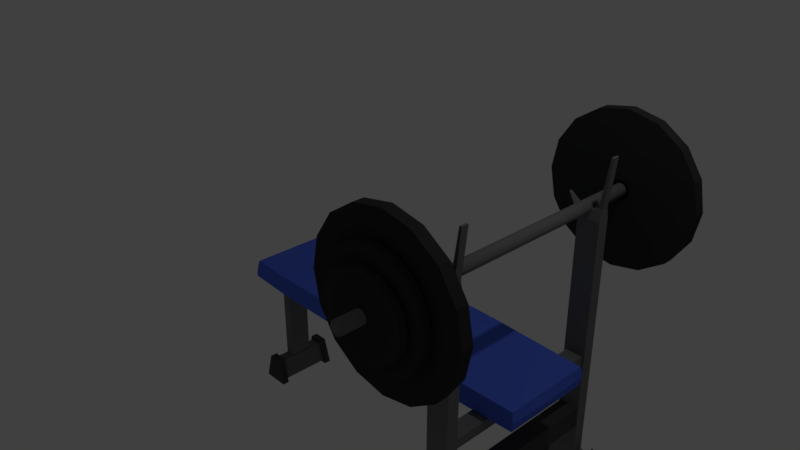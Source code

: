 # Source: benchpress.blend  (saved by Blender 2.79.0; exported with 4.5.12 LTS)
import bpy
from mathutils import Matrix  # noqa: F401  (used for matrix-valued properties, if any)

bpy.ops.wm.read_factory_settings(use_empty=True)
scene = bpy.context.scene
scene.name = 'Scene'

# ---- collections
col_collection_1 = bpy.data.collections.new('Collection 1'); scene.collection.children.link(col_collection_1)

# ---- materials (node trees are filled in below, after node groups)
mat_blueseat = bpy.data.materials.new('BlueSeat')
mat_blueseat.alpha_threshold = 0.0
mat_blueseat.use_transparent_shadow = False
mat_blueseat.diffuse_color = (0.08584, 0.1604, 0.8, 1.0)
mat_blueseat.roughness = 0.5
mat_blueseat.specular_intensity = 0.1875
mat_blueseat.line_color = (0.0, 0.0, 0.0, 1.0)
mat_metalbars = bpy.data.materials.new('MetalBars')
mat_metalbars.alpha_threshold = 0.0
mat_metalbars.use_transparent_shadow = False
mat_metalbars.diffuse_color = (0.1845, 0.1845, 0.1845, 1.0)
mat_metalbars.roughness = 0.5
mat_metalbars.specular_intensity = 0.6562
mat_blackseat = bpy.data.materials.new('BlackSeat')
mat_blackseat.alpha_threshold = 0.0
mat_blackseat.use_transparent_shadow = False
mat_blackseat.diffuse_color = (0.07324, 0.07324, 0.07324, 1.0)
mat_blackseat.roughness = 0.5
mat_blackseat.specular_intensity = 0.02083
mat_blackweight = bpy.data.materials.new('BlackWeight')
mat_blackweight.alpha_threshold = 0.0
mat_blackweight.use_transparent_shadow = False
mat_blackweight.diffuse_color = (0.03968, 0.03968, 0.03968, 1.0)
mat_blackweight.roughness = 0.5
mat_blackweight.specular_intensity = 0.2292

# ---- material node trees

# ---- world
world_world = bpy.data.worlds.new('World'); scene.world = world_world
world_world.color = (0.05088, 0.05088, 0.05088)
world_world.use_sun_shadow = False
world_world.sun_shadow_jitter_overblur = 0.0
world_world.cycles.sampling_method = 'MANUAL'

# ---- cameras
cam_camera = bpy.data.cameras.new('Camera')
cam_camera.clip_end = 100.0
cam_camera.lens = 35.0
cam_camera.sensor_width = 32.0
cam_camera.sensor_height = 18.0
cam_camera.ortho_scale = 7.314
cam_camera.dof.focus_distance = 0.0
cam_camera.dof.aperture_fstop = 128.0

# ---- lights
light_lamp = bpy.data.lights.new('Lamp', 'POINT')
light_lamp.transmission_factor = 0.0
light_lamp.cutoff_distance = 30.0
light_lamp.energy = 100.0
light_lamp.shadow_buffer_clip_start = 1.001
light_lamp.shadow_soft_size = 0.1
light_lamp.shadow_maximum_resolution = 0.006
light_lamp.use_absolute_resolution = True

# ---- meshes
me_cube = bpy.data.meshes.new('Cube')
me_cube.from_pydata([(1.553, 0.6409, -0.7983), (2.78, 1.078, -2.65), (2.78, 1.31, -2.65), (-1.0, 0.6409, -0.7983), (1.553, 0.6409, -0.516), (2.78, 1.31, -2.236), (2.78, 1.078, -2.236), (-1.0, 0.6409, -0.516), (2.937, 0.5937, -0.7879), (2.241, 1.297, -2.644), (2.937, 0.5937, -0.5264), (2.241, 1.092, -2.644), (2.241, 1.092, -2.241), (-1.703, 0.6115, -0.7918), (2.241, 1.297, -2.241), (-1.703, 0.4948, -0.6042), (2.075, 1.297, -2.241), (2.075, 1.092, -2.241), (-1.196, 0.1576, -0.9003), (-1.196, 0.1576, -0.7714), (2.075, 1.092, -2.644), (2.075, 1.297, -2.644), (0.804, 0.1576, -0.9003), (0.804, 0.1576, -0.7714), (2.93, 1.078, -2.236), (2.93, 1.31, -2.236), (2.326, 0.1576, -0.9003), (2.326, 0.1576, -0.7714), (2.93, 1.31, -2.65), (2.93, 1.078, -2.65), (-1.385, 0.1576, -0.9207), (-1.422, 0.1576, -0.7971), (2.241, 1.273, -2.297), (2.241, 1.115, -2.297), (-1.507, 0.1576, -0.9663), (-1.581, 0.1576, -0.8608), (2.241, 1.115, -2.588), (2.241, 1.273, -2.588), (-1.594, 0.1576, -1.06), (-1.719, 0.1576, -1.027), (-1.621, 0.1576, -1.283), (-1.749, 0.1576, -1.295), (-1.621, 0.1576, -2.424), (-1.749, 0.1576, -2.424), (2.78, 1.115, -2.297), (2.78, 1.273, -2.297), (-1.607, 0.3493, -2.326), (-1.763, 0.3493, -2.326), (2.78, 1.273, -2.588), (2.78, 1.115, -2.588), (-1.539, 0.3587, -2.609), (-1.831, 0.3587, -2.609), (2.341, 1.273, 1.011), (2.341, 1.273, -1.548), (2.341, 1.115, 1.011), (2.341, 1.115, -1.548), (-1.875, 0.3486, -2.651), (-1.495, 0.3486, -2.651), (-1.787, 0.3363, -2.282), (-1.583, 0.3363, -2.282), (2.341, 1.273, -2.588), (2.341, 1.115, -2.588), (2.639, 1.115, -2.588), (2.639, 1.273, -2.588), (2.639, 1.273, -2.297), (2.639, 1.115, -2.297), (2.341, 1.115, -2.297), (2.341, 1.273, -2.297), (-1.583, 0.4354, -2.282), (-1.787, 0.4354, -2.282), (-1.495, 0.4477, -2.651), (-1.875, 0.4477, -2.651), (2.639, 1.115, -1.548), (2.639, 1.115, 1.011), (2.639, 1.273, -1.548), (2.639, 1.273, 1.011), (-1.607, 1.192e-07, -2.326), (-1.763, 1.192e-07, -2.326), (-1.539, 1.192e-07, -2.609), (-1.831, 1.192e-07, -2.609), (-1.196, 1.192e-07, -0.9003), (-1.196, 1.192e-07, -0.7714), (0.804, 1.192e-07, -0.9003), (0.804, 1.192e-07, -0.7714), (2.326, 1.192e-07, -0.9003), (2.326, 1.192e-07, -0.7714), (-1.385, 1.192e-07, -0.9207), (-1.422, 1.192e-07, -0.7971), (-1.507, 1.192e-07, -0.9663), (-1.581, 1.192e-07, -0.8608), (-1.594, 1.192e-07, -1.06), (-1.719, 1.192e-07, -1.027), (-1.621, 1.192e-07, -1.283), (-1.749, 1.192e-07, -1.295), (-1.621, 1.192e-07, -2.424), (-1.749, 1.192e-07, -2.424), (1.553, 0.0, -0.7983), (-1.0, 1.192e-07, -0.7983), (1.553, 0.0, -0.516), (-1.0, 5.96e-08, -0.516), (2.937, -4.768e-07, -0.7879), (2.937, -7.749e-07, -0.5264), (-1.703, 2.384e-07, -0.7918), (-1.703, 0.0, -0.5926), (2.639, 1.273, -2.161), (2.341, 1.273, -2.161), (2.639, 1.115, -2.161), (2.341, 1.115, -2.161), (2.341, 1.115, -1.894), (2.639, 1.273, -1.894), (2.341, 1.273, -1.894), (2.639, 1.115, -1.894), (2.366, 1.115, -1.577), (2.614, 1.115, -1.577), (2.366, 1.115, -1.865), (2.614, 1.115, -1.865), (2.366, 0.0, -1.577), (2.614, 0.0, -1.577), (2.366, 0.0, -1.865), (2.614, 0.0, -1.865), (2.341, 1.273, -0.7978), (2.341, 1.115, -0.7978), (2.639, 1.273, -0.7978), (2.639, 1.115, -0.7978), (2.341, 1.273, -0.9714), (2.639, 1.273, -0.9714), (2.639, 1.115, -0.9714), (2.341, 1.115, -0.9714), (2.377, 1.115, -0.8069), (2.604, 1.115, -0.8069), (2.604, 1.115, -0.9392), (2.377, 1.115, -0.9392), (2.377, 0.0, -0.8069), (2.604, 0.0, -0.8069), (2.604, 0.0, -0.9392), (2.377, 0.0, -0.9392), (2.586, 1.241, 1.168), (2.586, 1.148, 1.168), (2.641, 1.148, 1.168), (2.641, 1.241, 1.168), (2.678, 1.241, 1.798), (2.678, 1.148, 1.798), (2.709, 1.148, 1.798), (2.709, 1.241, 1.798), (2.305, 1.265, 1.067), (2.305, 1.124, 1.067), (2.341, 1.236, 1.081), (2.341, 1.153, 1.081), (2.157, 1.212, 1.235), (2.157, 1.177, 1.235), (2.185, 1.205, 1.229), (2.185, 1.184, 1.229), (1.518, 0.6409, -0.7983), (1.518, 0.6409, -0.516), (1.518, 0.0, -0.516), (1.518, 0.0, -0.7983), (0.1695, 0.6409, -0.7983), (0.1337, 0.6409, -0.7983), (0.1695, 0.6409, -0.516), (0.1337, 0.6409, -0.516), (0.1695, 0.0, -0.7983), (0.1337, 0.0, -0.7983), (0.1337, 0.0, -0.516), (0.1695, 0.0, -0.516), (1.539, 0.6208, -0.7894), (1.539, 0.6208, -0.5248), (1.539, 0.0, -0.7894), (1.539, 0.0, -0.5248), (1.532, 0.6208, -0.7894), (1.532, 0.6208, -0.5248), (1.532, 0.0, -0.5248), (1.532, 0.0, -0.7894), (0.1593, 0.6106, -0.7849), (0.1439, 0.6106, -0.7849), (0.1593, 0.6106, -0.5293), (0.1439, 0.6106, -0.5293), (0.1593, 0.0, -0.7849), (0.1439, 0.0, -0.7849), (0.1439, 0.0, -0.5293), (0.1593, 0.0, -0.5293), (-1.621, 0.615, -0.5217), (-1.621, 0.615, -0.7925), (-1.621, 0.0, -0.7925), (-1.621, 0.0, -0.5217), (1.537, 0.6718, -0.6571), (-1.001, 0.6755, -0.6571), (2.962, 0.6177, -0.6571), (-1.734, 0.5678, -0.6943), (-1.738, 0.0, -0.6922), (2.971, 0.0, -0.6571), (1.534, 0.6715, -0.6571), (0.1493, 0.669, -0.6571), (0.1538, 0.669, -0.6571), (1.523, 0.6515, -0.6571), (1.548, 0.6515, -0.6571), (0.1391, 0.6387, -0.6571), (0.164, 0.6387, -0.6571), (-1.634, 0.647, -0.6537), (2.362, 1.816, 1.005), (2.412, 1.958, 0.1241), (2.321, 1.816, 1.033), (2.795, 1.958, 0.2002), (2.292, 1.816, 1.075), (3.119, 1.958, 0.417), (2.283, 1.816, 1.124), (3.336, 1.958, 0.7414), (2.292, 1.816, 1.174), (3.412, 1.958, 1.124), (2.321, 1.816, 1.216), (3.336, 1.958, 1.507), (2.362, 1.816, 1.244), (3.119, 1.958, 1.831), (2.412, 1.816, 1.254), (2.795, 1.958, 2.048), (2.462, 1.816, 1.244), (2.412, 1.958, 2.124), (2.504, 1.816, 1.216), (2.029, 1.958, 2.048), (2.532, 1.816, 1.174), (1.705, 1.958, 1.831), (2.541, 1.816, 1.124), (1.488, 1.958, 1.507), (2.532, 1.816, 1.075), (1.412, 1.958, 1.124), (2.504, 1.816, 1.033), (1.488, 1.958, 0.7414), (2.462, 1.816, 1.005), (1.705, 1.958, 0.417), (2.412, 1.816, 0.9947), (2.029, 1.958, 0.2002), (2.412, 1.958, 0.9947), (2.462, 1.958, 1.005), (2.504, 1.958, 1.033), (2.532, 1.958, 1.075), (2.541, 1.958, 1.124), (2.532, 1.958, 1.174), (2.504, 1.958, 1.216), (2.462, 1.958, 1.244), (2.412, 1.958, 1.254), (2.362, 1.958, 1.244), (2.321, 1.958, 1.216), (2.292, 1.958, 1.174), (2.283, 1.958, 1.124), (2.292, 1.958, 1.075), (2.321, 1.958, 1.033), (2.362, 1.958, 1.005), (2.029, 1.816, 0.2002), (1.705, 1.816, 0.417), (1.488, 1.816, 0.7414), (1.412, 1.816, 1.124), (1.488, 1.816, 1.507), (1.705, 1.816, 1.831), (2.029, 1.816, 2.048), (2.412, 1.816, 2.124), (2.795, 1.816, 2.048), (3.119, 1.816, 1.831), (3.336, 1.816, 1.507), (3.412, 1.816, 1.124), (3.336, 1.816, 0.7414), (3.119, 1.816, 0.417), (2.795, 1.816, 0.2002), (2.412, 1.816, 0.1241), (2.934, 1.958, 1.34), (2.811, 1.958, 1.523), (2.013, 1.958, 1.523), (1.89, 1.958, 1.34), (2.196, 1.958, 0.6024), (2.412, 1.958, 0.5594), (2.934, 1.958, 0.908), (2.977, 1.958, 1.124), (2.412, 1.958, 1.689), (2.196, 1.958, 1.646), (1.89, 1.958, 0.908), (2.013, 1.958, 0.7248), (2.628, 1.958, 0.6024), (2.811, 1.958, 0.7248), (2.628, 1.958, 1.646), (1.847, 1.958, 1.124), (1.847, 1.816, 1.124), (2.628, 1.816, 1.646), (2.811, 1.816, 0.7248), (2.628, 1.816, 0.6024), (2.013, 1.816, 0.7248), (1.89, 1.816, 0.908), (2.196, 1.816, 1.646), (2.412, 1.816, 1.689), (2.977, 1.816, 1.124), (2.934, 1.816, 0.908), (2.412, 1.816, 0.5594), (2.196, 1.816, 0.6024), (1.89, 1.816, 1.34), (2.013, 1.816, 1.523), (2.811, 1.816, 1.523), (2.934, 1.816, 1.34), (2.378, 1.998, 1.042), (2.412, 2.096, 0.4375), (2.349, 1.998, 1.061), (2.675, 2.096, 0.4898), (2.33, 1.998, 1.09), (2.898, 2.096, 0.6386), (2.323, 1.998, 1.124), (3.046, 2.096, 0.8614), (2.33, 1.998, 1.158), (3.099, 2.096, 1.124), (2.349, 1.998, 1.187), (3.046, 2.096, 1.387), (2.378, 1.998, 1.206), (2.898, 2.096, 1.61), (2.412, 1.998, 1.213), (2.675, 2.096, 1.758), (2.446, 1.998, 1.206), (2.412, 2.096, 1.811), (2.475, 1.998, 1.187), (2.149, 2.096, 1.758), (2.494, 1.998, 1.158), (1.927, 2.096, 1.61), (2.501, 1.998, 1.124), (1.778, 2.096, 1.387), (2.494, 1.998, 1.09), (1.725, 2.096, 1.124), (2.475, 1.998, 1.061), (1.778, 2.096, 0.8614), (2.446, 1.998, 1.042), (1.927, 2.096, 0.6386), (2.412, 1.998, 1.035), (2.149, 2.096, 0.4898), (2.412, 2.096, 1.035), (2.446, 2.096, 1.042), (2.475, 2.096, 1.061), (2.494, 2.096, 1.09), (2.501, 2.096, 1.124), (2.494, 2.096, 1.158), (2.475, 2.096, 1.187), (2.446, 2.096, 1.206), (2.412, 2.096, 1.213), (2.378, 2.096, 1.206), (2.349, 2.096, 1.187), (2.33, 2.096, 1.158), (2.323, 2.096, 1.124), (2.33, 2.096, 1.09), (2.349, 2.096, 1.061), (2.378, 2.096, 1.042), (2.149, 1.998, 0.4898), (1.927, 1.998, 0.6386), (1.778, 1.998, 0.8614), (1.725, 1.998, 1.124), (1.778, 1.998, 1.387), (1.927, 1.998, 1.61), (2.149, 1.998, 1.758), (2.412, 1.998, 1.811), (2.675, 1.998, 1.758), (2.898, 1.998, 1.61), (3.046, 1.998, 1.387), (3.099, 1.998, 1.124), (3.046, 1.998, 0.8614), (2.898, 1.998, 0.6386), (2.675, 1.998, 0.4898), (2.412, 1.998, 0.4375), (2.77, 2.096, 1.272), (2.686, 2.096, 1.398), (2.138, 2.096, 1.398), (2.054, 2.096, 1.272), (2.264, 2.096, 0.7659), (2.412, 2.096, 0.7364), (2.77, 2.096, 0.9757), (2.8, 2.096, 1.124), (2.412, 2.096, 1.512), (2.264, 2.096, 1.482), (2.054, 2.096, 0.9757), (2.138, 2.096, 0.8499), (2.56, 2.096, 0.7659), (2.686, 2.096, 0.8499), (2.56, 2.096, 1.482), (2.024, 2.096, 1.124), (2.024, 1.998, 1.124), (2.56, 1.998, 1.482), (2.686, 1.998, 0.8499), (2.56, 1.998, 0.7659), (2.138, 1.998, 0.8499), (2.054, 1.998, 0.9757), (2.264, 1.998, 1.482), (2.412, 1.998, 1.512), (2.8, 1.998, 1.124), (2.77, 1.998, 0.9757), (2.412, 1.998, 0.7364), (2.264, 1.998, 0.7659), (2.054, 1.998, 1.272), (2.138, 1.998, 1.398), (2.686, 1.998, 1.398), (2.77, 1.998, 1.272), (2.386, 2.123, 1.065), (2.412, 2.221, 0.6303), (2.364, 2.123, 1.079), (2.612, 2.221, 0.6679), (2.349, 2.123, 1.1), (2.782, 2.221, 0.7749), (2.344, 2.123, 1.124), (2.896, 2.221, 0.9351), (2.349, 2.123, 1.149), (2.936, 2.221, 1.124), (2.364, 2.123, 1.169), (2.896, 2.221, 1.313), (2.386, 2.123, 1.183), (2.782, 2.221, 1.473), (2.412, 2.123, 1.188), (2.612, 2.221, 1.58), (2.438, 2.123, 1.183), (2.412, 2.221, 1.618), (2.46, 2.123, 1.169), (2.212, 2.221, 1.58), (2.475, 2.123, 1.149), (2.042, 2.221, 1.473), (2.48, 2.123, 1.124), (1.928, 2.221, 1.313), (2.475, 2.123, 1.1), (1.888, 2.221, 1.124), (2.46, 2.123, 1.079), (1.928, 2.221, 0.9351), (2.438, 2.123, 1.065), (2.042, 2.221, 0.7749), (2.412, 2.123, 1.06), (2.212, 2.221, 0.6679), (2.412, 2.221, 1.06), (2.438, 2.221, 1.065), (2.46, 2.221, 1.079), (2.475, 2.221, 1.1), (2.48, 2.221, 1.124), (2.475, 2.221, 1.149), (2.46, 2.221, 1.169), (2.438, 2.221, 1.183), (2.412, 2.221, 1.188), (2.386, 2.221, 1.183), (2.364, 2.221, 1.169), (2.349, 2.221, 1.149), (2.344, 2.221, 1.124), (2.349, 2.221, 1.1), (2.364, 2.221, 1.079), (2.386, 2.221, 1.065), (2.212, 2.123, 0.6679), (2.042, 2.123, 0.7749), (1.928, 2.123, 0.9351), (1.888, 2.123, 1.124), (1.928, 2.123, 1.313), (2.042, 2.123, 1.473), (2.212, 2.123, 1.58), (2.412, 2.123, 1.618), (2.612, 2.123, 1.58), (2.782, 2.123, 1.473), (2.896, 2.123, 1.313), (2.936, 2.123, 1.124), (2.896, 2.123, 0.9351), (2.782, 2.123, 0.7749), (2.612, 2.123, 0.6679), (2.412, 2.123, 0.6303), (2.685, 2.221, 1.231), (2.621, 2.221, 1.321), (2.203, 2.221, 1.321), (2.139, 2.221, 1.231), (2.299, 2.221, 0.8665), (2.412, 2.221, 0.8453), (2.685, 2.221, 1.017), (2.708, 2.221, 1.124), (2.412, 2.221, 1.403), (2.299, 2.221, 1.382), (2.139, 2.221, 1.017), (2.203, 2.221, 0.9269), (2.525, 2.221, 0.8665), (2.621, 2.221, 0.9269), (2.525, 2.221, 1.382), (2.116, 2.221, 1.124), (2.116, 2.123, 1.124), (2.525, 2.123, 1.382), (2.621, 2.123, 0.9269), (2.525, 2.123, 0.8665), (2.203, 2.123, 0.9269), (2.139, 2.123, 1.017), (2.299, 2.123, 1.382), (2.412, 2.123, 1.403), (2.708, 2.123, 1.124), (2.685, 2.123, 1.017), (2.412, 2.123, 0.8453), (2.299, 2.123, 0.8665), (2.139, 2.123, 1.231), (2.203, 2.123, 1.321), (2.621, 2.123, 1.321), (2.685, 2.123, 1.231), (2.416, -2.501, 1.051), (2.448, -2.501, 1.057), (2.474, -2.501, 1.075), (2.492, -2.501, 1.101), (2.499, -2.501, 1.133), (2.492, -2.501, 1.164), (2.474, -2.501, 1.191), (2.448, -2.501, 1.209), (2.416, -2.501, 1.215), (2.385, -2.501, 1.209), (2.358, -2.501, 1.191), (2.34, -2.501, 1.164), (2.334, -2.501, 1.133), (2.34, -2.501, 1.101), (2.358, -2.501, 1.075), (2.385, -2.501, 1.057), (2.416, 0.0, 1.051), (2.448, 0.0, 1.057), (2.474, 0.0, 1.075), (2.492, 0.0, 1.101), (2.499, 0.0, 1.133), (2.492, 0.0, 1.164), (2.474, 0.0, 1.191), (2.448, 0.0, 1.209), (2.416, 0.0, 1.215), (2.385, 0.0, 1.209), (2.358, 0.0, 1.191), (2.34, 0.0, 1.164), (2.334, 0.0, 1.133), (2.34, 0.0, 1.101), (2.358, 0.0, 1.075), (2.385, 0.0, 1.057)], [], [(183, 180, 15, 103), (192, 157, 3, 185), (184, 4, 10, 186), (96, 0, 8, 100), (188, 103, 15, 187), (197, 181, 13, 187), (19, 18, 30, 31), (18, 19, 23, 22), (2, 5, 25, 28), (5, 6, 24, 25), (1, 2, 28, 29), (14, 9, 21, 16), (82, 22, 26, 84), (17, 16, 21, 20), (22, 23, 27, 26), (12, 14, 16, 17), (81, 19, 31, 87), (35, 34, 38, 39), (31, 30, 34, 35), (11, 12, 17, 20), (87, 31, 35, 89), (91, 39, 41, 93), (6, 1, 29, 24), (89, 35, 39, 91), (37, 36, 11, 9), (41, 40, 42, 43), (60, 61, 36, 37), (39, 38, 40, 41), (67, 60, 37, 32), (94, 95, 43, 42), (93, 41, 43, 95), (33, 32, 14, 12), (76, 46, 47, 77), (78, 79, 51, 50), (77, 47, 51, 79), (62, 63, 48, 49), (121, 54, 52, 120), (59, 57, 70, 68), (51, 47, 58, 56), (47, 46, 59, 58), (50, 51, 56, 57), (46, 50, 57, 59), (64, 65, 44, 45), (63, 64, 45, 48), (66, 67, 32, 33), (44, 49, 1, 6), (104, 106, 65, 64), (65, 62, 49, 44), (105, 104, 64, 67), (60, 63, 62, 61), (106, 107, 66, 65), (69, 68, 70, 71), (57, 56, 71, 70), (58, 59, 68, 69), (56, 58, 69, 71), (120, 52, 75, 122), (122, 75, 73, 123), (123, 73, 54, 121), (107, 105, 67, 66), (75, 52, 136, 139), (46, 76, 78, 50), (65, 66, 61, 62), (67, 64, 63, 60), (49, 48, 2, 1), (40, 92, 94, 42), (45, 44, 6, 5), (48, 45, 5, 2), (38, 90, 92, 40), (34, 88, 90, 38), (36, 33, 12, 11), (61, 66, 33, 36), (32, 37, 9, 14), (18, 80, 86, 30), (25, 24, 29, 28), (30, 86, 88, 34), (23, 83, 85, 27), (9, 11, 20, 21), (26, 27, 85, 84), (23, 19, 81, 83), (18, 22, 82, 80), (181, 182, 102, 13), (4, 98, 101, 10), (186, 10, 101, 189), (159, 7, 99, 162), (157, 161, 97, 3), (108, 110, 105, 107), (111, 108, 107, 106), (110, 109, 104, 105), (109, 111, 106, 104), (74, 72, 111, 109), (53, 74, 109, 110), (55, 108, 114, 112), (55, 53, 110, 108), (115, 113, 117, 119), (108, 111, 115, 114), (72, 55, 112, 113), (111, 72, 113, 115), (117, 116, 118, 119), (112, 114, 118, 116), (114, 115, 119, 118), (113, 112, 116, 117), (123, 121, 128, 129), (125, 122, 123, 126), (124, 120, 122, 125), (127, 121, 120, 124), (55, 127, 124, 53), (53, 124, 125, 74), (74, 125, 126, 72), (72, 126, 127, 55), (131, 130, 134, 135), (127, 126, 130, 131), (121, 127, 131, 128), (126, 123, 129, 130), (134, 133, 132, 135), (129, 128, 132, 133), (130, 129, 133, 134), (128, 131, 135, 132), (137, 138, 142, 141), (73, 75, 139, 138), (54, 137, 147, 145), (54, 73, 138, 137), (143, 140, 141, 142), (139, 136, 140, 143), (138, 139, 143, 142), (136, 137, 141, 140), (146, 144, 148, 150), (52, 54, 145, 144), (136, 52, 144, 146), (137, 136, 146, 147), (148, 149, 151, 150), (144, 145, 149, 148), (145, 147, 151, 149), (147, 146, 150, 151), (0, 96, 166, 164), (155, 152, 168, 171), (190, 153, 169, 194), (152, 155, 160, 156), (161, 157, 173, 177), (153, 158, 163, 154), (159, 162, 178, 175), (190, 152, 156, 191), (192, 159, 175, 196), (164, 166, 171, 168), (165, 169, 170, 167), (193, 164, 168, 194), (184, 0, 164, 193), (153, 154, 170, 169), (98, 4, 165, 167), (172, 176, 177, 173), (174, 175, 178, 179), (195, 172, 173, 196), (191, 156, 172, 195), (163, 158, 174, 179), (156, 160, 176, 172), (3, 97, 182, 181), (185, 3, 181, 197), (99, 7, 180, 183), (7, 185, 197, 180), (158, 191, 195, 174), (174, 195, 196, 175), (4, 184, 193, 165), (165, 193, 194, 169), (157, 192, 196, 173), (153, 190, 191, 158), (152, 190, 194, 168), (8, 186, 189, 100), (180, 197, 187, 15), (102, 188, 187, 13), (0, 184, 186, 8), (159, 192, 185, 7), (219, 251, 252, 217), (201, 260, 261, 199), (227, 247, 248, 225), (209, 256, 257, 207), (236, 216, 214, 237), (235, 218, 216, 236), (217, 252, 253, 215), (234, 220, 218, 235), (225, 248, 249, 223), (207, 257, 258, 205), (233, 222, 220, 234), (232, 224, 222, 233), (215, 253, 254, 213), (245, 198, 228, 230), (263, 262, 235, 236), (231, 226, 224, 232), (237, 214, 212, 238), (238, 212, 210, 239), (278, 204, 206, 290), (265, 264, 240, 241), (267, 266, 245, 230), (269, 268, 233, 234), (271, 270, 238, 239), (273, 272, 243, 244), (275, 274, 231, 232), (276, 263, 236, 237), (277, 265, 241, 242), (262, 269, 234, 235), (264, 271, 239, 240), (266, 273, 244, 245), (268, 275, 232, 233), (270, 276, 237, 238), (274, 267, 230, 231), (272, 277, 242, 243), (283, 202, 204, 278), (292, 216, 218, 293), (279, 214, 216, 292), (244, 200, 198, 245), (281, 226, 228, 288), (280, 224, 226, 281), (285, 212, 214, 279), (282, 200, 202, 283), (287, 222, 224, 280), (284, 210, 212, 285), (289, 198, 200, 282), (286, 220, 222, 287), (291, 208, 210, 284), (288, 228, 198, 289), (293, 218, 220, 286), (290, 206, 208, 291), (239, 210, 208, 240), (211, 255, 256, 209), (229, 246, 247, 227), (240, 208, 206, 241), (203, 259, 260, 201), (221, 250, 251, 219), (241, 206, 204, 242), (242, 204, 202, 243), (213, 254, 255, 211), (199, 261, 246, 229), (243, 202, 200, 244), (230, 228, 226, 231), (205, 258, 259, 203), (223, 249, 250, 221), (225, 223, 277, 272), (201, 199, 267, 274), (215, 213, 276, 270), (205, 203, 275, 268), (229, 227, 273, 266), (219, 217, 271, 264), (209, 207, 269, 262), (223, 221, 265, 277), (213, 211, 263, 276), (203, 201, 274, 275), (227, 225, 272, 273), (217, 215, 270, 271), (207, 205, 268, 269), (199, 229, 266, 267), (221, 219, 264, 265), (211, 209, 262, 263), (250, 290, 291, 251), (256, 293, 286, 257), (261, 288, 289, 246), (251, 291, 284, 252), (257, 286, 287, 258), (246, 289, 282, 247), (252, 284, 285, 253), (258, 287, 280, 259), (247, 282, 283, 248), (253, 285, 279, 254), (259, 280, 281, 260), (260, 281, 288, 261), (254, 279, 292, 255), (255, 292, 293, 256), (248, 283, 278, 249), (249, 278, 290, 250), (315, 347, 348, 313), (297, 356, 357, 295), (323, 343, 344, 321), (305, 352, 353, 303), (332, 312, 310, 333), (331, 314, 312, 332), (313, 348, 349, 311), (330, 316, 314, 331), (321, 344, 345, 319), (303, 353, 354, 301), (329, 318, 316, 330), (328, 320, 318, 329), (311, 349, 350, 309), (341, 294, 324, 326), (359, 358, 331, 332), (327, 322, 320, 328), (333, 310, 308, 334), (334, 308, 306, 335), (374, 300, 302, 386), (361, 360, 336, 337), (363, 362, 341, 326), (365, 364, 329, 330), (367, 366, 334, 335), (369, 368, 339, 340), (371, 370, 327, 328), (372, 359, 332, 333), (373, 361, 337, 338), (358, 365, 330, 331), (360, 367, 335, 336), (362, 369, 340, 341), (364, 371, 328, 329), (366, 372, 333, 334), (370, 363, 326, 327), (368, 373, 338, 339), (379, 298, 300, 374), (388, 312, 314, 389), (375, 310, 312, 388), (340, 296, 294, 341), (377, 322, 324, 384), (376, 320, 322, 377), (381, 308, 310, 375), (378, 296, 298, 379), (383, 318, 320, 376), (380, 306, 308, 381), (385, 294, 296, 378), (382, 316, 318, 383), (387, 304, 306, 380), (384, 324, 294, 385), (389, 314, 316, 382), (386, 302, 304, 387), (335, 306, 304, 336), (307, 351, 352, 305), (325, 342, 343, 323), (336, 304, 302, 337), (299, 355, 356, 297), (317, 346, 347, 315), (337, 302, 300, 338), (338, 300, 298, 339), (309, 350, 351, 307), (295, 357, 342, 325), (339, 298, 296, 340), (326, 324, 322, 327), (301, 354, 355, 299), (319, 345, 346, 317), (321, 319, 373, 368), (297, 295, 363, 370), (311, 309, 372, 366), (301, 299, 371, 364), (325, 323, 369, 362), (315, 313, 367, 360), (305, 303, 365, 358), (319, 317, 361, 373), (309, 307, 359, 372), (299, 297, 370, 371), (323, 321, 368, 369), (313, 311, 366, 367), (303, 301, 364, 365), (295, 325, 362, 363), (317, 315, 360, 361), (307, 305, 358, 359), (346, 386, 387, 347), (352, 389, 382, 353), (357, 384, 385, 342), (347, 387, 380, 348), (353, 382, 383, 354), (342, 385, 378, 343), (348, 380, 381, 349), (354, 383, 376, 355), (343, 378, 379, 344), (349, 381, 375, 350), (355, 376, 377, 356), (356, 377, 384, 357), (350, 375, 388, 351), (351, 388, 389, 352), (344, 379, 374, 345), (345, 374, 386, 346), (411, 443, 444, 409), (393, 452, 453, 391), (419, 439, 440, 417), (401, 448, 449, 399), (428, 408, 406, 429), (427, 410, 408, 428), (409, 444, 445, 407), (426, 412, 410, 427), (417, 440, 441, 415), (399, 449, 450, 397), (425, 414, 412, 426), (424, 416, 414, 425), (407, 445, 446, 405), (437, 390, 420, 422), (455, 454, 427, 428), (423, 418, 416, 424), (429, 406, 404, 430), (430, 404, 402, 431), (470, 396, 398, 482), (457, 456, 432, 433), (459, 458, 437, 422), (461, 460, 425, 426), (463, 462, 430, 431), (465, 464, 435, 436), (467, 466, 423, 424), (468, 455, 428, 429), (469, 457, 433, 434), (454, 461, 426, 427), (456, 463, 431, 432), (458, 465, 436, 437), (460, 467, 424, 425), (462, 468, 429, 430), (466, 459, 422, 423), (464, 469, 434, 435), (475, 394, 396, 470), (484, 408, 410, 485), (471, 406, 408, 484), (436, 392, 390, 437), (473, 418, 420, 480), (472, 416, 418, 473), (477, 404, 406, 471), (474, 392, 394, 475), (479, 414, 416, 472), (476, 402, 404, 477), (481, 390, 392, 474), (478, 412, 414, 479), (483, 400, 402, 476), (480, 420, 390, 481), (485, 410, 412, 478), (482, 398, 400, 483), (431, 402, 400, 432), (403, 447, 448, 401), (421, 438, 439, 419), (432, 400, 398, 433), (395, 451, 452, 393), (413, 442, 443, 411), (433, 398, 396, 434), (434, 396, 394, 435), (405, 446, 447, 403), (391, 453, 438, 421), (435, 394, 392, 436), (422, 420, 418, 423), (397, 450, 451, 395), (415, 441, 442, 413), (417, 415, 469, 464), (393, 391, 459, 466), (407, 405, 468, 462), (397, 395, 467, 460), (421, 419, 465, 458), (411, 409, 463, 456), (401, 399, 461, 454), (415, 413, 457, 469), (405, 403, 455, 468), (395, 393, 466, 467), (419, 417, 464, 465), (409, 407, 462, 463), (399, 397, 460, 461), (391, 421, 458, 459), (413, 411, 456, 457), (403, 401, 454, 455), (442, 482, 483, 443), (448, 485, 478, 449), (453, 480, 481, 438), (443, 483, 476, 444), (449, 478, 479, 450), (438, 481, 474, 439), (444, 476, 477, 445), (450, 479, 472, 451), (439, 474, 475, 440), (445, 477, 471, 446), (451, 472, 473, 452), (452, 473, 480, 453), (446, 471, 484, 447), (447, 484, 485, 448), (440, 475, 470, 441), (441, 470, 482, 442), (486, 487, 488, 489, 490, 491, 492, 493, 494, 495, 496, 497, 498, 499, 500, 501), (501, 517, 502, 486), (500, 516, 517, 501), (499, 515, 516, 500), (498, 514, 515, 499), (497, 513, 514, 498), (496, 512, 513, 497), (495, 511, 512, 496), (494, 510, 511, 495), (493, 509, 510, 494), (492, 508, 509, 493), (491, 507, 508, 492), (490, 506, 507, 491), (489, 505, 506, 490), (488, 504, 505, 489), (487, 503, 504, 488), (486, 502, 503, 487)])
me_cube.polygons.foreach_set('use_smooth', [0, 0, 0, 0, 0, 0, 0, 0, 0, 0, 0, 0, 0, 0, 0, 0, 0, 0, 0, 0, 0, 0, 0, 0, 0, 0, 0, 0, 0, 0, 0, 0, 0, 0, 0, 0, 0, 0, 0, 0, 0, 0, 0, 0, 0, 0, 0, 0, 0, 0, 0, 0, 0, 0, 0, 0, 0, 0, 0, 0, 0, 0, 0, 0, 0, 0, 0, 0, 0, 0, 0, 0, 0, 0, 0, 0, 0, 0, 0, 0, 0, 0, 0, 0, 0, 0, 0, 0, 0, 0, 0, 0, 0, 0, 0, 0, 0, 0, 0, 0, 0, 0, 0, 0, 0, 0, 0, 0, 0, 0, 0, 0, 0, 0, 0, 0, 0, 0, 0, 0, 0, 0, 0, 0, 0, 0, 0, 0, 0, 0, 0, 0, 0, 0, 0, 0, 0, 0, 0, 0, 0, 0, 0, 0, 0, 0, 0, 0, 0, 0, 0, 0, 0, 0, 0, 0, 0, 0, 0, 0, 0, 0, 0, 0, 0, 0, 0, 0, 0, 0, 0, 0, 0, 0, 0, 0, 0, 0, 0, 0, 0, 0, 0, 0, 0, 0, 0, 0, 0, 0, 0, 0, 0, 0, 0, 0, 0, 0, 0, 0, 0, 0, 0, 0, 0, 0, 0, 0, 0, 0, 0, 0, 0, 0, 0, 0, 0, 0, 0, 0, 0, 0, 0, 0, 0, 0, 0, 0, 0, 0, 0, 0, 0, 0, 0, 0, 0, 0, 0, 0, 0, 0, 0, 0, 0, 0, 0, 0, 0, 0, 0, 0, 0, 0, 0, 0, 0, 0, 0, 0, 0, 0, 0, 0, 0, 0, 0, 0, 0, 0, 0, 0, 0, 0, 0, 0, 0, 0, 0, 0, 0, 0, 0, 0, 0, 0, 0, 0, 0, 0, 0, 0, 0, 0, 0, 0, 0, 0, 0, 0, 0, 0, 0, 0, 0, 0, 0, 0, 0, 0, 0, 0, 0, 0, 0, 0, 0, 0, 0, 0, 0, 0, 0, 0, 0, 0, 0, 0, 0, 0, 0, 0, 0, 0, 0, 0, 0, 0, 0, 0, 0, 0, 0, 0, 0, 0, 0, 0, 0, 0, 0, 0, 0, 0, 0, 0, 0, 0, 0, 0, 0, 0, 0, 0, 0, 0, 0, 0, 0, 0, 0, 0, 0, 0, 0, 0, 0, 0, 0, 0, 0, 0, 0, 0, 0, 0, 0, 0, 0, 0, 0, 0, 0, 0, 0, 0, 0, 0, 0, 0, 0, 0, 0, 0, 0, 0, 0, 0, 0, 0, 0, 0, 0, 0, 0, 0, 0, 0, 0, 0, 0, 0, 0, 0, 0, 0, 0, 0, 0, 0, 0, 0, 0, 0, 0, 0, 0, 0, 0, 0, 0, 0, 0, 0, 0, 0, 0, 0, 0, 0, 0, 0, 0, 0, 0, 0, 0, 0, 1, 1, 1, 1, 1, 1, 1, 1, 1, 1, 1, 1, 1, 1, 1, 1, 1])
me_cube.polygons.foreach_set('material_index', [0, 0, 0, 0, 0, 0, 1, 1, 2, 2, 2, 2, 1, 2, 1, 2, 1, 1, 1, 2, 1, 1, 2, 1, 2, 1, 1, 1, 1, 1, 1, 2, 1, 1, 1, 1, 1, 2, 2, 2, 2, 2, 1, 1, 1, 2, 1, 1, 1, 1, 1, 2, 2, 2, 2, 1, 1, 1, 1, 1, 1, 1, 1, 2, 1, 2, 2, 1, 1, 2, 1, 2, 1, 2, 1, 1, 2, 1, 1, 1, 0, 0, 0, 0, 0, 1, 1, 1, 1, 1, 1, 1, 1, 2, 1, 1, 1, 2, 2, 2, 2, 1, 1, 1, 1, 1, 1, 1, 1, 1, 1, 1, 1, 1, 1, 1, 1, 1, 1, 1, 1, 1, 1, 1, 1, 1, 1, 1, 1, 1, 1, 1, 1, 0, 0, 0, 0, 0, 0, 0, 0, 0, 0, 0, 0, 0, 0, 0, 0, 0, 0, 0, 0, 0, 0, 0, 0, 0, 0, 0, 0, 0, 0, 0, 0, 0, 0, 0, 0, 0, 3, 3, 3, 3, 3, 3, 3, 3, 3, 3, 3, 3, 3, 3, 3, 3, 3, 3, 3, 3, 3, 3, 3, 3, 3, 3, 3, 3, 3, 3, 3, 3, 3, 3, 3, 3, 3, 3, 3, 3, 3, 3, 3, 3, 3, 3, 3, 3, 3, 3, 3, 3, 3, 3, 3, 3, 3, 3, 3, 3, 3, 3, 3, 3, 3, 3, 3, 3, 3, 3, 3, 3, 3, 3, 3, 3, 3, 3, 3, 3, 3, 3, 3, 3, 3, 3, 3, 3, 3, 3, 3, 3, 3, 3, 3, 3, 3, 3, 3, 3, 3, 3, 3, 3, 3, 3, 3, 3, 3, 3, 3, 3, 3, 3, 3, 3, 3, 3, 3, 3, 3, 3, 3, 3, 3, 3, 3, 3, 3, 3, 3, 3, 3, 3, 3, 3, 3, 3, 3, 3, 3, 3, 3, 3, 3, 3, 3, 3, 3, 3, 3, 3, 3, 3, 3, 3, 3, 3, 3, 3, 3, 3, 3, 3, 3, 3, 3, 3, 3, 3, 3, 3, 3, 3, 3, 3, 3, 3, 3, 3, 3, 3, 3, 3, 3, 3, 3, 3, 3, 3, 3, 3, 3, 3, 3, 3, 3, 3, 3, 3, 3, 3, 3, 3, 3, 3, 3, 3, 3, 3, 3, 3, 3, 3, 3, 3, 3, 3, 3, 3, 3, 3, 3, 3, 3, 3, 3, 3, 3, 3, 3, 3, 3, 3, 3, 3, 3, 3, 3, 3, 3, 3, 3, 3, 3, 3, 3, 3, 3, 3, 3, 3, 3, 3, 3, 3, 3, 3, 3, 3, 3, 3, 3, 3, 3, 3, 3, 3, 3, 3, 3, 3, 3, 3, 3, 3, 3, 3, 3, 3, 3, 3, 3, 3, 3, 3, 3, 3, 1, 1, 1, 1, 1, 1, 1, 1, 1, 1, 1, 1, 1, 1, 1, 1, 1])
me_cube.materials.append(mat_blueseat)
me_cube.materials.append(mat_metalbars)
me_cube.materials.append(mat_blackseat)
me_cube.materials.append(mat_blackweight)
me_cube.use_remesh_preserve_volume = False
me_cube.use_remesh_preserve_attributes = False
me_cube.use_mirror_vertex_groups = False
me_cube.update()

# ---- objects
ob_bench_press = bpy.data.objects.new('Bench Press', me_cube)
ob_lamp = bpy.data.objects.new('Lamp', light_lamp)
ob_camera = bpy.data.objects.new('Camera', cam_camera)

# ---- transforms, parenting, visibility, modifiers, constraints
ob_bench_press.location = (0.0, 0.0, 0.0)
ob_bench_press.lock_rotations_4d = False
ob_bench_press.empty_display_type = 'ARROWS'
ob_bench_press.lineart.crease_threshold = 0.0
_m = ob_bench_press.modifiers.new('Mirror', 'MIRROR')
_m.use_axis = (False, True, False)
_m.use_clip = True
ob_lamp.location = (4.076, 1.005, 5.904)
ob_lamp.rotation_euler = (0.6503, 0.05522, 1.866)
ob_lamp.lock_rotations_4d = False
ob_lamp.empty_display_type = 'ARROWS'
ob_lamp.color = (0.0, 0.0, 0.0, 0.0)
ob_lamp.lineart.crease_threshold = 0.0
ob_camera.location = (7.481, -6.508, 5.344)
ob_camera.rotation_euler = (1.109, 0.0, 0.8149)
ob_camera.lock_rotations_4d = False
ob_camera.empty_display_type = 'ARROWS'
ob_camera.color = (0.0, 0.0, 0.0, 0.0)
ob_camera.display_type = 'WIRE'
ob_camera.lineart.crease_threshold = 0.0

# ---- collection membership
col_collection_1.objects.link(ob_bench_press)
col_collection_1.objects.link(ob_lamp)
col_collection_1.objects.link(ob_camera)

# ---- scene / render settings (as saved in the file)
scene.camera = ob_camera
scene.frame_start = 1; scene.frame_end = 250; scene.frame_set(1)
scene.render.engine = 'BLENDER_EEVEE_NEXT'
scene.render.resolution_percentage = 50
scene.render.dither_intensity = 0.0
scene.cycles.use_denoising = False
scene.cycles.samples = 128
scene.cycles.sampling_pattern = 'TABULATED_SOBOL'
scene.cycles.use_adaptive_sampling = False
scene.cycles.use_light_tree = False
scene.cycles.blur_glossy = 0.0
scene.cycles.sample_clamp_indirect = 0.0
scene.view_settings.view_transform = 'Standard'
bpy.context.view_layer.update()
